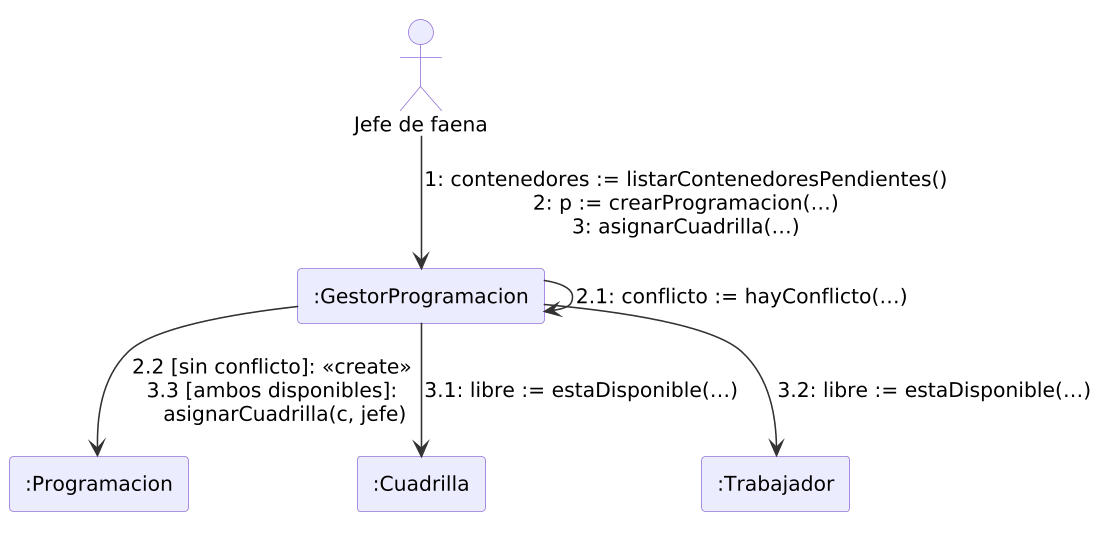

The diagram above was rendered by PlantUML. Its source (embedded in the PNG):
@startuml
skinparamlocked dpi 150
!include _estilo.iuml
actor "Jefe de faena" as JF
rectangle ":GestorProgramacion" as GP
rectangle ":Programacion" as P
rectangle ":Cuadrilla" as CU
rectangle ":Trabajador" as T

JF --> GP : "1: contenedores := listarContenedoresPendientes()\n2: p := crearProgramacion(…)\n3: asignarCuadrilla(…)"
GP --> GP : "2.1: conflicto := hayConflicto(…)"
GP --> P : "2.2 [sin conflicto]: <<create>>\n3.3 [ambos disponibles]:\n    asignarCuadrilla(c, jefe)"
GP --> CU : "3.1: libre := estaDisponible(…)"
GP --> T : "3.2: libre := estaDisponible(…)"
@enduml